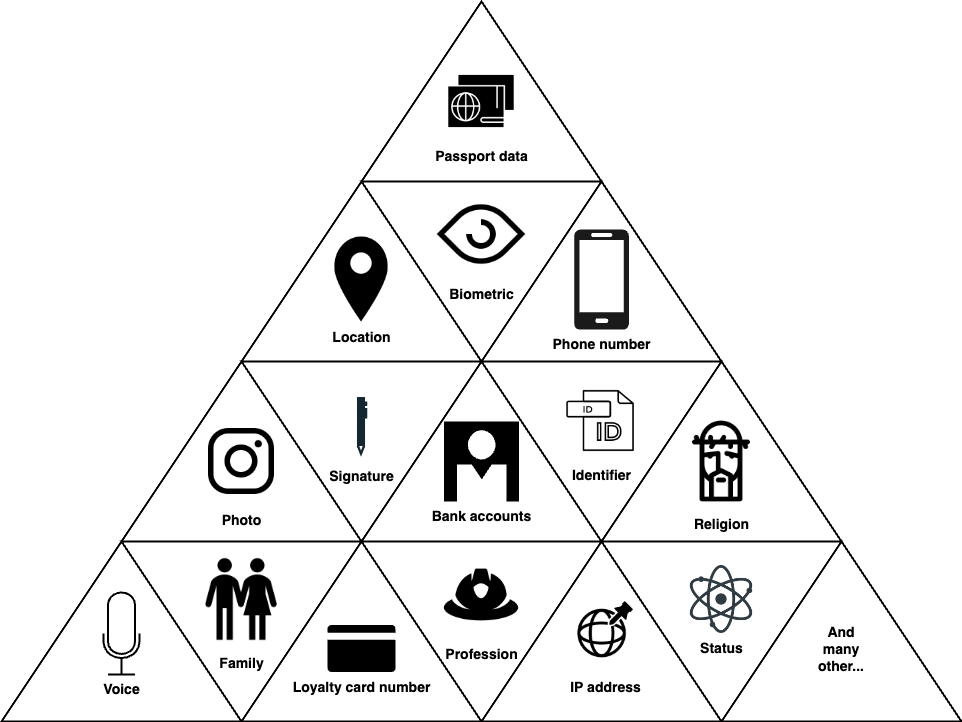

The diagram above was exported from draw.io. Its source (the exported page's mxGraphModel, read from the mxfile embedded in the PNG):
<mxGraphModel dx="1333" dy="754" grid="1" gridSize="10" guides="1" tooltips="1" connect="1" arrows="1" fold="1" page="1" pageScale="1" pageWidth="850" pageHeight="1100" math="0" shadow="0">
  <root>
    <mxCell id="0" />
    <mxCell id="1" parent="0" />
    <mxCell id="H-vcWt4lefLU-ajjG2su-1" value="Label" style="triangle;whiteSpace=wrap;html=1;shadow=0;strokeColor=#000000;strokeWidth=2;fillColor=none;fontSize=16;fontColor=#FFFFFF;align=center;direction=north;fontStyle=1" parent="1" vertex="1">
      <mxGeometry x="300" y="20" width="240" height="180" as="geometry" />
    </mxCell>
    <mxCell id="H-vcWt4lefLU-ajjG2su-2" value="Label" style="triangle;whiteSpace=wrap;html=1;shadow=0;strokeColor=#000000;strokeWidth=2;fillColor=none;fontSize=16;fontColor=#FFFFFF;align=center;direction=north;fontStyle=1" parent="1" vertex="1">
      <mxGeometry x="180" y="200" width="240" height="180" as="geometry" />
    </mxCell>
    <mxCell id="H-vcWt4lefLU-ajjG2su-3" value="Label" style="triangle;whiteSpace=wrap;html=1;shadow=0;strokeColor=#000000;strokeWidth=2;fillColor=none;fontSize=16;fontColor=#FFFFFF;align=center;direction=south;fontStyle=1" parent="1" vertex="1">
      <mxGeometry x="300" y="200" width="240" height="180" as="geometry" />
    </mxCell>
    <mxCell id="H-vcWt4lefLU-ajjG2su-4" value="Label" style="triangle;whiteSpace=wrap;html=1;shadow=0;strokeColor=#000000;strokeWidth=2;fillColor=none;fontSize=16;fontColor=#FFFFFF;align=center;direction=north;fontStyle=1" parent="1" vertex="1">
      <mxGeometry x="420" y="200" width="240" height="180" as="geometry" />
    </mxCell>
    <mxCell id="H-vcWt4lefLU-ajjG2su-5" value="Label" style="triangle;whiteSpace=wrap;html=1;shadow=0;strokeColor=#000000;strokeWidth=2;fillColor=none;fontSize=16;fontColor=#FFFFFF;align=center;direction=north;fontStyle=1" parent="1" vertex="1">
      <mxGeometry x="60" y="380" width="240" height="180" as="geometry" />
    </mxCell>
    <mxCell id="H-vcWt4lefLU-ajjG2su-6" value="Label" style="triangle;whiteSpace=wrap;html=1;shadow=0;strokeColor=#000000;strokeWidth=2;fillColor=none;fontSize=16;fontColor=#FFFFFF;align=center;direction=north;fontStyle=1" parent="1" vertex="1">
      <mxGeometry x="-60" y="560" width="240" height="180" as="geometry" />
    </mxCell>
    <mxCell id="H-vcWt4lefLU-ajjG2su-7" value="Label" style="triangle;whiteSpace=wrap;html=1;shadow=0;strokeColor=#000000;strokeWidth=2;fillColor=none;fontSize=16;fontColor=#FFFFFF;align=center;direction=south;fontStyle=1" parent="1" vertex="1">
      <mxGeometry x="60" y="560" width="240" height="180" as="geometry" />
    </mxCell>
    <mxCell id="H-vcWt4lefLU-ajjG2su-8" value="Label" style="triangle;whiteSpace=wrap;html=1;shadow=0;strokeColor=#000000;strokeWidth=2;fillColor=none;fontSize=16;fontColor=#FFFFFF;align=center;direction=north;fontStyle=1" parent="1" vertex="1">
      <mxGeometry x="180" y="560" width="240" height="180" as="geometry" />
    </mxCell>
    <mxCell id="H-vcWt4lefLU-ajjG2su-9" value="Label" style="triangle;whiteSpace=wrap;html=1;shadow=0;strokeColor=#000000;strokeWidth=2;fillColor=none;fontSize=16;fontColor=#FFFFFF;align=center;direction=south;fontStyle=1" parent="1" vertex="1">
      <mxGeometry x="180" y="380" width="240" height="180" as="geometry" />
    </mxCell>
    <mxCell id="H-vcWt4lefLU-ajjG2su-10" value="Label" style="triangle;whiteSpace=wrap;html=1;shadow=0;strokeColor=#000000;strokeWidth=2;fillColor=none;fontSize=16;fontColor=#FFFFFF;align=center;direction=north;fontStyle=1" parent="1" vertex="1">
      <mxGeometry x="300" y="380" width="240" height="180" as="geometry" />
    </mxCell>
    <mxCell id="H-vcWt4lefLU-ajjG2su-11" value="Label" style="triangle;whiteSpace=wrap;html=1;shadow=0;strokeColor=#000000;strokeWidth=2;fillColor=none;fontSize=16;fontColor=#FFFFFF;align=center;direction=south;fontStyle=1" parent="1" vertex="1">
      <mxGeometry x="420" y="380" width="240" height="180" as="geometry" />
    </mxCell>
    <mxCell id="H-vcWt4lefLU-ajjG2su-12" value="Label" style="triangle;whiteSpace=wrap;html=1;shadow=0;strokeColor=#000000;strokeWidth=2;fillColor=none;fontSize=16;fontColor=#FFFFFF;align=center;direction=south;fontStyle=1" parent="1" vertex="1">
      <mxGeometry x="300" y="560" width="240" height="180" as="geometry" />
    </mxCell>
    <mxCell id="H-vcWt4lefLU-ajjG2su-13" value="Label" style="triangle;whiteSpace=wrap;html=1;shadow=0;strokeColor=#000000;strokeWidth=2;fillColor=none;fontSize=16;fontColor=#FFFFFF;align=center;direction=north;fontStyle=1" parent="1" vertex="1">
      <mxGeometry x="420" y="560" width="240" height="180" as="geometry" />
    </mxCell>
    <mxCell id="H-vcWt4lefLU-ajjG2su-14" value="Label" style="triangle;whiteSpace=wrap;html=1;shadow=0;strokeColor=#000000;strokeWidth=2;fillColor=none;fontSize=16;fontColor=#FFFFFF;align=center;direction=north;fontStyle=1" parent="1" vertex="1">
      <mxGeometry x="540" y="380" width="240" height="180" as="geometry" />
    </mxCell>
    <mxCell id="H-vcWt4lefLU-ajjG2su-15" value="Label" style="triangle;whiteSpace=wrap;html=1;shadow=0;strokeColor=#000000;strokeWidth=2;fillColor=none;fontSize=16;fontColor=#FFFFFF;align=center;direction=south;fontStyle=1" parent="1" vertex="1">
      <mxGeometry x="540" y="560" width="240" height="180" as="geometry" />
    </mxCell>
    <mxCell id="H-vcWt4lefLU-ajjG2su-16" value="Label" style="triangle;whiteSpace=wrap;html=1;shadow=0;strokeColor=#000000;strokeWidth=2;fillColor=none;fontSize=16;fontColor=#FFFFFF;align=center;direction=north;fontStyle=1" parent="1" vertex="1">
      <mxGeometry x="660" y="560" width="240" height="180" as="geometry" />
    </mxCell>
    <mxCell id="H-vcWt4lefLU-ajjG2su-18" value="&lt;b style=&quot;font-size: 14px;&quot;&gt;Passport data&lt;/b&gt;" style="shape=image;html=1;verticalAlign=top;verticalLabelPosition=bottom;labelBackgroundColor=#ffffff;imageAspect=0;aspect=fixed;image=https://cdn0.iconfinder.com/data/icons/business-and-education-1/512/166Identity_pass_passport__shopping-128.png;strokeColor=#000000;strokeWidth=2;fillColor=none;fontSize=14;" parent="1" vertex="1">
      <mxGeometry x="380" y="80" width="80" height="80" as="geometry" />
    </mxCell>
    <mxCell id="H-vcWt4lefLU-ajjG2su-22" value="&lt;b&gt;Biometric&lt;/b&gt;" style="shape=image;html=1;verticalAlign=top;verticalLabelPosition=bottom;labelBackgroundColor=#ffffff;imageAspect=0;aspect=fixed;image=https://cdn4.iconfinder.com/data/icons/top-search-7/128/_eye_watch_view_impression_look_vision_biometric-128.png;strokeColor=#FFFFFF;strokeWidth=2;fillColor=#000000;fontSize=14;" parent="1" vertex="1">
      <mxGeometry x="375" y="208" width="90" height="90" as="geometry" />
    </mxCell>
    <mxCell id="H-vcWt4lefLU-ajjG2su-25" value="&lt;b&gt;Location&lt;/b&gt;" style="shape=image;html=1;verticalAlign=top;verticalLabelPosition=bottom;labelBackgroundColor=#ffffff;imageAspect=0;aspect=fixed;image=https://cdn2.iconfinder.com/data/icons/freecns-cumulus/16/519582-079_Pin2-128.png;strokeColor=#1A1A1A;strokeWidth=2;fillColor=#1A1A1A;fontSize=14;" parent="1" vertex="1">
      <mxGeometry x="257.5" y="255.5" width="85" height="85" as="geometry" />
    </mxCell>
    <mxCell id="H-vcWt4lefLU-ajjG2su-26" value="&lt;b&gt;Phone number&lt;/b&gt;" style="verticalLabelPosition=bottom;html=1;verticalAlign=top;align=center;strokeColor=none;fillColor=#1A1A1A;shape=mxgraph.azure.mobile;pointerEvents=1;fontSize=14;" parent="1" vertex="1">
      <mxGeometry x="512.5" y="248" width="55" height="100" as="geometry" />
    </mxCell>
    <mxCell id="H-vcWt4lefLU-ajjG2su-27" value="&lt;b&gt;Bank accounts&lt;/b&gt;" style="shadow=0;dashed=0;html=1;strokeColor=none;labelPosition=center;verticalLabelPosition=bottom;verticalAlign=top;align=center;shape=mxgraph.mscae.cloud.microsoft_account;fillColor=#000000;pointerEvents=1;fontSize=14;" parent="1" vertex="1">
      <mxGeometry x="382.5" y="440" width="75" height="80" as="geometry" />
    </mxCell>
    <mxCell id="H-vcWt4lefLU-ajjG2su-30" value="&lt;b&gt;Photo&lt;/b&gt;" style="shape=image;html=1;verticalAlign=top;verticalLabelPosition=bottom;labelBackgroundColor=#ffffff;imageAspect=0;aspect=fixed;image=https://cdn4.iconfinder.com/data/icons/materia-social-free/24/038_011_instagram_mobile_photo_network_android_material-128.png;strokeColor=#1A1A1A;strokeWidth=2;fillColor=#000000;fontSize=14;" parent="1" vertex="1">
      <mxGeometry x="136" y="436" width="88" height="88" as="geometry" />
    </mxCell>
    <mxCell id="H-vcWt4lefLU-ajjG2su-31" value="&lt;b&gt;Signature&lt;/b&gt;" style="shape=image;html=1;verticalAlign=top;verticalLabelPosition=bottom;labelBackgroundColor=#ffffff;imageAspect=0;aspect=fixed;image=https://cdn1.iconfinder.com/data/icons/office-171/32/office-15-128.png;strokeColor=#1A1A1A;strokeWidth=2;fillColor=#000000;fontSize=14;" parent="1" vertex="1">
      <mxGeometry x="266" y="412" width="68" height="68" as="geometry" />
    </mxCell>
    <mxCell id="H-vcWt4lefLU-ajjG2su-35" value="&lt;b&gt;Identifier&lt;/b&gt;" style="shape=image;html=1;verticalAlign=top;verticalLabelPosition=bottom;labelBackgroundColor=#ffffff;imageAspect=0;aspect=fixed;image=https://cdn3.iconfinder.com/data/icons/file-set-volume-1/512/Artboard_12-128.png;strokeColor=#1A1A1A;strokeWidth=2;fillColor=#000000;fontSize=14;" parent="1" vertex="1">
      <mxGeometry x="500.5" y="400" width="79" height="79" as="geometry" />
    </mxCell>
    <mxCell id="H-vcWt4lefLU-ajjG2su-36" value="&lt;b&gt;Religion&lt;/b&gt;" style="shape=image;html=1;verticalAlign=top;verticalLabelPosition=bottom;labelBackgroundColor=#ffffff;imageAspect=0;aspect=fixed;image=https://cdn4.iconfinder.com/data/icons/characters-from-pop-culture/100/Jesus-128.png;strokeColor=#1A1A1A;strokeWidth=2;fillColor=#000000;fontSize=14;" parent="1" vertex="1">
      <mxGeometry x="612.5" y="432.5" width="95" height="95" as="geometry" />
    </mxCell>
    <mxCell id="H-vcWt4lefLU-ajjG2su-40" value="&lt;b&gt;Profession&lt;/b&gt;" style="shape=image;html=1;verticalAlign=top;verticalLabelPosition=bottom;labelBackgroundColor=#ffffff;imageAspect=0;aspect=fixed;image=https://cdn0.iconfinder.com/data/icons/users-android-l-lollipop-icon-pack/24/fireman-128.png;strokeColor=#1A1A1A;strokeWidth=2;fillColor=#000000;fontSize=14;" parent="1" vertex="1">
      <mxGeometry x="375.5" y="569" width="89" height="89" as="geometry" />
    </mxCell>
    <mxCell id="H-vcWt4lefLU-ajjG2su-41" value="&lt;b&gt;Family&lt;/b&gt;" style="shape=image;html=1;verticalAlign=top;verticalLabelPosition=bottom;labelBackgroundColor=#ffffff;imageAspect=0;aspect=fixed;image=https://cdn2.iconfinder.com/data/icons/people-80/96/Picture19-128.png;strokeColor=#1A1A1A;strokeWidth=2;fillColor=#000000;fontSize=14;" parent="1" vertex="1">
      <mxGeometry x="131" y="569" width="98" height="98" as="geometry" />
    </mxCell>
    <mxCell id="H-vcWt4lefLU-ajjG2su-44" value="&lt;b&gt;Status&lt;/b&gt;" style="shape=image;html=1;verticalAlign=top;verticalLabelPosition=bottom;labelBackgroundColor=#ffffff;imageAspect=0;aspect=fixed;image=https://cdn3.iconfinder.com/data/icons/geek-3/24/The_Big_Bang_Theory_movie_geek-128.png;strokeColor=#1A1A1A;strokeWidth=2;fillColor=#000000;fontSize=14;" parent="1" vertex="1">
      <mxGeometry x="626" y="584" width="68" height="68" as="geometry" />
    </mxCell>
    <mxCell id="H-vcWt4lefLU-ajjG2su-46" value="&lt;b&gt;Loyalty card number&lt;/b&gt;" style="pointerEvents=1;shadow=0;dashed=0;html=1;strokeColor=none;fillColor=#000000;labelPosition=center;verticalLabelPosition=bottom;verticalAlign=top;outlineConnect=0;align=center;shape=mxgraph.office.concepts.credit_card;fontSize=14;" parent="1" vertex="1">
      <mxGeometry x="266" y="643.5" width="68" height="47" as="geometry" />
    </mxCell>
    <mxCell id="H-vcWt4lefLU-ajjG2su-47" value="&lt;b&gt;Voice&lt;/b&gt;" style="html=1;verticalLabelPosition=bottom;align=center;labelBackgroundColor=#ffffff;verticalAlign=top;strokeWidth=2;strokeColor=#000000;fillColor=#ffffff;shadow=0;dashed=0;shape=mxgraph.ios7.icons.microphone;fontSize=14;" parent="1" vertex="1">
      <mxGeometry x="42" y="611" width="36" height="82" as="geometry" />
    </mxCell>
    <mxCell id="H-vcWt4lefLU-ajjG2su-48" value="IP address" style="shape=image;html=1;verticalAlign=top;verticalLabelPosition=bottom;labelBackgroundColor=#ffffff;imageAspect=0;aspect=fixed;image=https://cdn4.iconfinder.com/data/icons/marketing-32/512/GEO_target-128.png;strokeColor=#000000;strokeWidth=2;fillColor=#000000;fontSize=14;fontStyle=1" parent="1" vertex="1">
      <mxGeometry x="501.5" y="605.5" width="85" height="85" as="geometry" />
    </mxCell>
    <mxCell id="H-vcWt4lefLU-ajjG2su-49" value="&lt;b&gt;And&lt;br&gt;many&lt;br&gt;other...&lt;/b&gt;&lt;br&gt;" style="text;html=1;strokeColor=none;fillColor=none;align=center;verticalAlign=middle;whiteSpace=wrap;rounded=0;fontSize=14;" parent="1" vertex="1">
      <mxGeometry x="760" y="658" width="40" height="20" as="geometry" />
    </mxCell>
  </root>
</mxGraphModel>